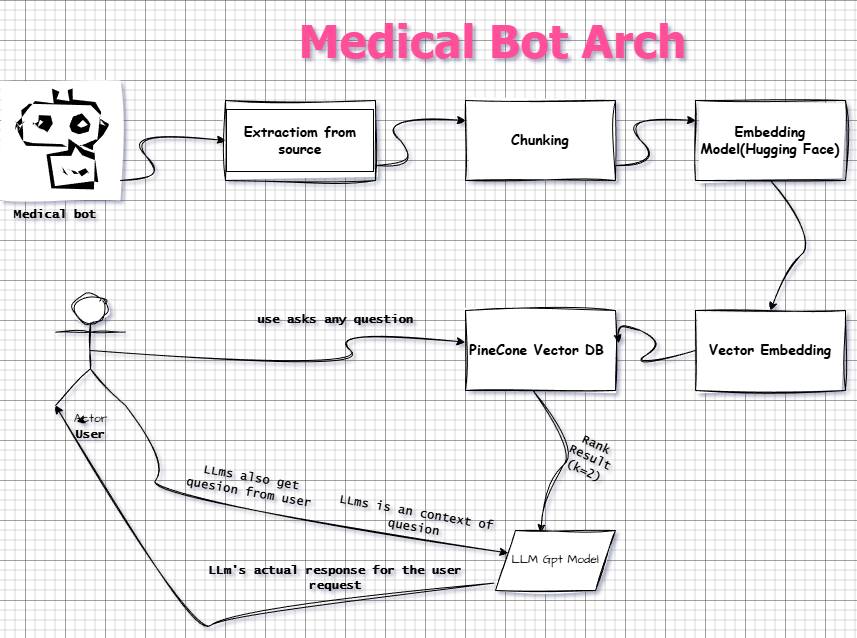

The diagram above was exported from draw.io. Its source (the exported page's mxGraphModel, read from the mxfile embedded in the PNG):
<mxGraphModel dx="1442" dy="562" grid="1" gridSize="10" guides="1" tooltips="1" connect="1" arrows="1" fold="1" page="0" pageScale="1" pageWidth="850" pageHeight="1100" background="none" math="0" shadow="1" adaptiveColors="none">
  <root>
    <mxCell id="0" />
    <mxCell id="1" parent="0" />
    <mxCell id="ZAvaT1x-yBZxkb2FkJcN-1" parent="1" style="rounded=0;whiteSpace=wrap;html=1;labelBackgroundColor=none;labelBorderColor=default;movable=0;resizable=0;rotatable=0;deletable=0;editable=0;locked=1;connectable=0;sketch=1;curveFitting=1;jiggle=2;" value="&lt;h3&gt;&lt;b&gt;&lt;font face=&quot;Comic Sans MS&quot; style=&quot;&quot;&gt;Extractiom from source&lt;/font&gt;&lt;/b&gt;&lt;/h3&gt;" vertex="1">
      <mxGeometry height="80" width="150" x="160" y="220" as="geometry" />
    </mxCell>
    <mxCell id="ZAvaT1x-yBZxkb2FkJcN-3" parent="1" style="points=[[0,0,0],[0.25,0,0],[0.5,0,0],[0.75,0,0],[1,0,0],[0,1,0],[0.25,1,0],[0.5,1,0],[0.75,1,0],[1,1,0],[0,0.25,0],[0,0.5,0],[0,0.75,0],[1,0.25,0],[1,0.5,0],[1,0.75,0]];points=[[0,0,0],[0.25,0,0],[0.5,0,0],[0.75,0,0],[1,0,0],[0,1,0],[0.25,1,0],[0.5,1,0],[0.75,1,0],[1,1,0],[0,0.25,0],[0,0.5,0],[0,0.75,0],[1,0.25,0],[1,0.5,0],[1,0.75,0]];outlineConnect=0;dashed=0;verticalLabelPosition=bottom;verticalAlign=top;align=center;html=1;fontSize=12;fontStyle=0;aspect=fixed;shape=mxgraph.aws4.resourceIcon;resIcon=mxgraph.aws4.chatbot;direction=west;movable=0;resizable=0;rotatable=0;deletable=0;editable=0;locked=1;connectable=0;labelBackgroundColor=none;sketch=1;curveFitting=1;jiggle=2;" value="" vertex="1">
      <mxGeometry height="120" width="120" x="-65" y="200" as="geometry" />
    </mxCell>
    <mxCell id="ZAvaT1x-yBZxkb2FkJcN-4" parent="1" style="text;html=1;whiteSpace=wrap;align=center;verticalAlign=middle;rounded=0;fontFamily=Lucida Console;fontStyle=1;glass=1;labelBackgroundColor=none;movable=0;resizable=0;rotatable=0;deletable=0;editable=0;locked=1;connectable=0;sketch=1;curveFitting=1;jiggle=2;" value="&lt;font style=&quot;&quot;&gt;Medical bot&lt;/font&gt;" vertex="1">
      <mxGeometry height="30" width="110" x="-65" y="320" as="geometry" />
    </mxCell>
    <mxCell id="ZAvaT1x-yBZxkb2FkJcN-5" parent="1" style="rounded=0;whiteSpace=wrap;html=1;labelBackgroundColor=none;movable=0;resizable=0;rotatable=0;deletable=0;editable=0;locked=1;connectable=0;sketch=1;curveFitting=1;jiggle=2;" value="&lt;h3&gt;&lt;b&gt;&lt;font face=&quot;Comic Sans MS&quot; style=&quot;&quot;&gt;Chunking&lt;/font&gt;&lt;/b&gt;&lt;/h3&gt;" vertex="1">
      <mxGeometry height="80" width="150" x="400" y="220" as="geometry" />
    </mxCell>
    <mxCell id="ZAvaT1x-yBZxkb2FkJcN-6" parent="1" style="rounded=0;whiteSpace=wrap;html=1;labelBackgroundColor=none;movable=0;resizable=0;rotatable=0;deletable=0;editable=0;locked=1;connectable=0;sketch=1;curveFitting=1;jiggle=2;" value="&lt;h3&gt;&lt;font face=&quot;Comic Sans MS&quot;&gt;Embedding Model(Hugging Face)&lt;/font&gt;&lt;/h3&gt;" vertex="1">
      <mxGeometry height="80" width="150" x="630" y="220" as="geometry" />
    </mxCell>
    <mxCell id="ZAvaT1x-yBZxkb2FkJcN-7" parent="1" style="rounded=0;whiteSpace=wrap;html=1;labelBackgroundColor=none;movable=0;resizable=0;rotatable=0;deletable=0;editable=0;locked=1;connectable=0;sketch=1;curveFitting=1;jiggle=2;" value="&lt;h3&gt;&lt;font face=&quot;Comic Sans MS&quot;&gt;PineCone Vector DB&amp;nbsp;&lt;/font&gt;&lt;/h3&gt;" vertex="1">
      <mxGeometry height="80" width="150" x="400" y="430" as="geometry" />
    </mxCell>
    <mxCell id="ZAvaT1x-yBZxkb2FkJcN-8" parent="1" style="rounded=0;whiteSpace=wrap;html=1;labelBackgroundColor=none;movable=0;resizable=0;rotatable=0;deletable=0;editable=0;locked=1;connectable=0;sketch=1;curveFitting=1;jiggle=2;" value="&lt;h3&gt;&lt;font face=&quot;Comic Sans MS&quot;&gt;Vector Embedding&lt;/font&gt;&lt;/h3&gt;" vertex="1">
      <mxGeometry height="80" width="150" x="630" y="430" as="geometry" />
    </mxCell>
    <mxCell id="ZAvaT1x-yBZxkb2FkJcN-9" parent="1" style="shape=umlActor;verticalLabelPosition=bottom;verticalAlign=top;html=1;outlineConnect=0;hachureGap=4;fontFamily=Architects Daughter;fontSource=https%3A%2F%2Ffonts.googleapis.com%2Fcss%3Ffamily%3DArchitects%2BDaughter;labelBackgroundColor=none;sketch=1;curveFitting=1;jiggle=2;" value="Actor" vertex="1">
      <mxGeometry height="110" width="70" x="-10" y="415" as="geometry" />
    </mxCell>
    <mxCell id="ZAvaT1x-yBZxkb2FkJcN-11" parent="1" style="shape=parallelogram;perimeter=parallelogramPerimeter;whiteSpace=wrap;html=1;fixedSize=1;hachureGap=4;fontFamily=Architects Daughter;fontSource=https%3A%2F%2Ffonts.googleapis.com%2Fcss%3Ffamily%3DArchitects%2BDaughter;labelBackgroundColor=none;sketch=1;curveFitting=1;jiggle=2;" value="LLM Gpt Model" vertex="1">
      <mxGeometry height="60" width="120" x="430" y="650" as="geometry" />
    </mxCell>
    <mxCell id="ZAvaT1x-yBZxkb2FkJcN-12" parent="1" style="text;html=1;whiteSpace=wrap;align=center;verticalAlign=middle;rounded=0;fontFamily=Tahoma;fontStyle=1;labelBackgroundColor=none;textShadow=0;labelBorderColor=none;horizontal=1;fontSize=46;fontColor=#FF4F99;sketch=1;curveFitting=1;jiggle=2;" value="Medical Bot Arch" vertex="1">
      <mxGeometry height="80" width="405" x="225" y="120" as="geometry" />
    </mxCell>
    <mxCell id="ZAvaT1x-yBZxkb2FkJcN-13" edge="1" parent="1" style="curved=1;endArrow=classic;html=1;rounded=0;hachureGap=4;fontFamily=Architects Daughter;fontSource=https%3A%2F%2Ffonts.googleapis.com%2Fcss%3Ffamily%3DArchitects%2BDaughter;entryX=0;entryY=0.5;entryDx=0;entryDy=0;movable=0;resizable=0;rotatable=0;deletable=0;editable=0;locked=1;connectable=0;sketch=1;curveFitting=1;jiggle=2;" target="ZAvaT1x-yBZxkb2FkJcN-1" value="">
      <mxGeometry height="50" relative="1" width="50" as="geometry">
        <Array as="points">
          <mxPoint x="105" y="300" />
          <mxPoint x="55" y="250" />
        </Array>
        <mxPoint x="55" y="300" as="sourcePoint" />
        <mxPoint x="105" y="250" as="targetPoint" />
      </mxGeometry>
    </mxCell>
    <mxCell id="ZAvaT1x-yBZxkb2FkJcN-14" edge="1" parent="1" style="curved=1;endArrow=classic;html=1;rounded=0;hachureGap=4;fontFamily=Architects Daughter;fontSource=https%3A%2F%2Ffonts.googleapis.com%2Fcss%3Ffamily%3DArchitects%2BDaughter;entryX=0;entryY=0.25;entryDx=0;entryDy=0;movable=0;resizable=0;rotatable=0;deletable=0;editable=0;locked=1;connectable=0;sketch=1;curveFitting=1;jiggle=2;" target="ZAvaT1x-yBZxkb2FkJcN-5" value="">
      <mxGeometry height="50" relative="1" width="50" as="geometry">
        <Array as="points">
          <mxPoint x="360" y="285" />
          <mxPoint x="310" y="235" />
        </Array>
        <mxPoint x="310" y="285" as="sourcePoint" />
        <mxPoint x="415" y="245" as="targetPoint" />
      </mxGeometry>
    </mxCell>
    <mxCell id="ZAvaT1x-yBZxkb2FkJcN-15" edge="1" parent="1" source="ZAvaT1x-yBZxkb2FkJcN-9" style="curved=1;endArrow=classic;html=1;rounded=0;hachureGap=4;fontFamily=Architects Daughter;fontSource=https%3A%2F%2Ffonts.googleapis.com%2Fcss%3Ffamily%3DArchitects%2BDaughter;entryX=-0.003;entryY=0.398;entryDx=0;entryDy=0;exitX=0.5;exitY=0.5;exitDx=0;exitDy=0;exitPerimeter=0;entryPerimeter=0;sketch=1;curveFitting=1;jiggle=2;" target="ZAvaT1x-yBZxkb2FkJcN-7" value="">
      <mxGeometry height="50" relative="1" width="50" as="geometry">
        <Array as="points">
          <mxPoint x="310" y="495" />
          <mxPoint x="260" y="445" />
        </Array>
        <mxPoint x="260" y="495" as="sourcePoint" />
        <mxPoint x="350" y="450" as="targetPoint" />
      </mxGeometry>
    </mxCell>
    <mxCell id="ZAvaT1x-yBZxkb2FkJcN-16" edge="1" parent="1" style="curved=1;endArrow=classic;html=1;rounded=0;hachureGap=4;fontFamily=Architects Daughter;fontSource=https%3A%2F%2Ffonts.googleapis.com%2Fcss%3Ffamily%3DArchitects%2BDaughter;entryX=0;entryY=0.25;entryDx=0;entryDy=0;sketch=1;curveFitting=1;jiggle=2;" target="ZAvaT1x-yBZxkb2FkJcN-6" value="">
      <mxGeometry height="50" relative="1" width="50" as="geometry">
        <Array as="points">
          <mxPoint x="600" y="285" />
          <mxPoint x="550" y="235" />
        </Array>
        <mxPoint x="550" y="285" as="sourcePoint" />
        <mxPoint x="620" y="240" as="targetPoint" />
      </mxGeometry>
    </mxCell>
    <mxCell id="ZAvaT1x-yBZxkb2FkJcN-17" edge="1" parent="1" source="ZAvaT1x-yBZxkb2FkJcN-6" style="curved=1;endArrow=classic;html=1;rounded=0;hachureGap=4;fontFamily=Architects Daughter;fontSource=https%3A%2F%2Ffonts.googleapis.com%2Fcss%3Ffamily%3DArchitects%2BDaughter;entryX=0.5;entryY=0;entryDx=0;entryDy=0;exitX=0.5;exitY=1;exitDx=0;exitDy=0;movable=0;resizable=0;rotatable=0;deletable=0;editable=0;locked=1;connectable=0;sketch=1;curveFitting=1;jiggle=2;" target="ZAvaT1x-yBZxkb2FkJcN-8" value="">
      <mxGeometry height="50" relative="1" width="50" as="geometry">
        <Array as="points">
          <mxPoint x="750" y="360" />
          <mxPoint x="720" y="390" />
        </Array>
        <mxPoint x="690" y="310" as="sourcePoint" />
        <mxPoint x="780" y="310" as="targetPoint" />
      </mxGeometry>
    </mxCell>
    <mxCell id="ZAvaT1x-yBZxkb2FkJcN-18" edge="1" parent="1" source="ZAvaT1x-yBZxkb2FkJcN-8" style="curved=1;endArrow=classic;html=1;rounded=0;hachureGap=4;fontFamily=Architects Daughter;fontSource=https%3A%2F%2Ffonts.googleapis.com%2Fcss%3Ffamily%3DArchitects%2BDaughter;exitX=0;exitY=0.5;exitDx=0;exitDy=0;entryX=1.021;entryY=0.408;entryDx=0;entryDy=0;entryPerimeter=0;movable=0;resizable=0;rotatable=0;deletable=0;editable=0;locked=1;connectable=0;sketch=1;curveFitting=1;jiggle=2;" target="ZAvaT1x-yBZxkb2FkJcN-7" value="">
      <mxGeometry height="50" relative="1" width="50" as="geometry">
        <Array as="points">
          <mxPoint x="560" y="490" />
          <mxPoint x="600" y="460" />
          <mxPoint x="550" y="440" />
        </Array>
        <mxPoint x="550" y="490" as="sourcePoint" />
        <mxPoint x="580" y="470" as="targetPoint" />
      </mxGeometry>
    </mxCell>
    <mxCell id="ZAvaT1x-yBZxkb2FkJcN-19" parent="1" style="text;html=1;whiteSpace=wrap;align=center;verticalAlign=middle;rounded=0;fontFamily=Lucida Console;fontStyle=1;glass=1;labelBackgroundColor=none;movable=1;resizable=1;rotatable=1;deletable=1;editable=1;locked=0;connectable=1;rotation=0;sketch=1;curveFitting=1;jiggle=2;" value="use asks any question" vertex="1">
      <mxGeometry height="20" width="180" x="180" y="430" as="geometry" />
    </mxCell>
    <mxCell id="ZAvaT1x-yBZxkb2FkJcN-21" edge="1" parent="1" style="curved=1;endArrow=classic;html=1;rounded=0;hachureGap=4;fontFamily=Architects Daughter;fontSource=https%3A%2F%2Ffonts.googleapis.com%2Fcss%3Ffamily%3DArchitects%2BDaughter;entryX=0.373;entryY=0.037;entryDx=0;entryDy=0;exitX=0.5;exitY=1;exitDx=0;exitDy=0;entryPerimeter=0;sketch=1;curveFitting=1;jiggle=2;" target="ZAvaT1x-yBZxkb2FkJcN-11" value="">
      <mxGeometry height="50" relative="1" width="50" as="geometry">
        <Array as="points">
          <mxPoint x="512.5" y="570" />
          <mxPoint x="482.5" y="600" />
        </Array>
        <mxPoint x="467.5" y="510" as="sourcePoint" />
        <mxPoint x="467.5" y="640" as="targetPoint" />
      </mxGeometry>
    </mxCell>
    <mxCell id="ZAvaT1x-yBZxkb2FkJcN-22" parent="1" style="text;html=1;whiteSpace=wrap;align=center;verticalAlign=middle;rounded=0;fontFamily=Lucida Console;fontStyle=1;glass=1;labelBackgroundColor=none;movable=0;resizable=0;rotatable=0;deletable=0;editable=0;locked=1;connectable=0;rotation=25;sketch=1;curveFitting=1;jiggle=2;" value="Rank Result (k=2)" vertex="1">
      <mxGeometry height="35" width="70" x="490" y="560" as="geometry" />
    </mxCell>
    <mxCell id="ZAvaT1x-yBZxkb2FkJcN-24" edge="1" parent="1" style="curved=1;endArrow=classic;html=1;rounded=0;hachureGap=4;fontFamily=Architects Daughter;fontSource=https%3A%2F%2Ffonts.googleapis.com%2Fcss%3Ffamily%3DArchitects%2BDaughter;entryX=0.373;entryY=0.037;entryDx=0;entryDy=0;exitX=0.5;exitY=1;exitDx=0;exitDy=0;entryPerimeter=0;sketch=1;curveFitting=1;jiggle=2;" target="ZAvaT1x-yBZxkb2FkJcN-10" value="">
      <mxGeometry height="50" relative="1" width="50" as="geometry">
        <Array as="points" />
        <mxPoint x="15" y="540" as="sourcePoint" />
        <mxPoint x="22.5" y="682" as="targetPoint" />
      </mxGeometry>
    </mxCell>
    <mxCell id="ZAvaT1x-yBZxkb2FkJcN-10" parent="1" style="text;html=1;whiteSpace=wrap;align=center;verticalAlign=middle;rounded=0;fontFamily=Lucida Console;fontStyle=1;glass=1;labelBackgroundColor=none;movable=1;resizable=1;rotatable=1;deletable=1;editable=1;locked=0;connectable=1;sketch=1;curveFitting=1;jiggle=2;" value="&lt;font style=&quot;&quot;&gt;User&lt;/font&gt;" vertex="1">
      <mxGeometry height="30" width="110" x="-30" y="540" as="geometry" />
    </mxCell>
    <mxCell id="ZAvaT1x-yBZxkb2FkJcN-25" edge="1" parent="1" style="curved=1;endArrow=classic;html=1;rounded=0;hachureGap=4;fontFamily=Architects Daughter;fontSource=https%3A%2F%2Ffonts.googleapis.com%2Fcss%3Ffamily%3DArchitects%2BDaughter;exitX=0.5;exitY=1;exitDx=0;exitDy=0;sketch=1;curveFitting=1;jiggle=2;" target="ZAvaT1x-yBZxkb2FkJcN-11" value="">
      <mxGeometry height="50" relative="1" width="50" as="geometry">
        <Array as="points">
          <mxPoint x="105" y="585" />
          <mxPoint x="75" y="615" />
        </Array>
        <mxPoint x="60" y="525" as="sourcePoint" />
        <mxPoint x="67.5" y="667" as="targetPoint" />
      </mxGeometry>
    </mxCell>
    <mxCell id="ZAvaT1x-yBZxkb2FkJcN-26" parent="1" style="text;html=1;whiteSpace=wrap;align=center;verticalAlign=middle;rounded=0;fontFamily=Lucida Console;fontStyle=1;glass=1;labelBackgroundColor=none;movable=1;resizable=1;rotatable=1;deletable=1;editable=1;locked=0;connectable=1;rotation=10;sketch=1;curveFitting=1;jiggle=2;" value="LLms also get quesion from user" vertex="1">
      <mxGeometry height="25" width="150" x="109.79" y="592.36" as="geometry" />
    </mxCell>
    <mxCell id="ZAvaT1x-yBZxkb2FkJcN-28" parent="1" style="text;html=1;whiteSpace=wrap;align=center;verticalAlign=middle;rounded=0;fontFamily=Lucida Console;fontStyle=1;glass=1;labelBackgroundColor=none;movable=1;resizable=1;rotatable=1;deletable=1;editable=1;locked=0;connectable=1;rotation=10;sketch=1;curveFitting=1;jiggle=2;" value="LLms is an context of quesion" vertex="1">
      <mxGeometry height="20" width="180" x="259.79" y="630" as="geometry" />
    </mxCell>
    <mxCell id="ZAvaT1x-yBZxkb2FkJcN-29" edge="1" parent="1" source="ZAvaT1x-yBZxkb2FkJcN-11" style="curved=1;endArrow=classic;html=1;rounded=0;hachureGap=4;fontFamily=Architects Daughter;fontSource=https%3A%2F%2Ffonts.googleapis.com%2Fcss%3Ffamily%3DArchitects%2BDaughter;entryX=0;entryY=1;entryDx=0;entryDy=0;exitX=-0.013;exitY=0.877;exitDx=0;exitDy=0;movable=1;resizable=1;rotatable=1;deletable=1;editable=1;locked=0;connectable=1;exitPerimeter=0;entryPerimeter=0;sketch=1;curveFitting=1;jiggle=2;" target="ZAvaT1x-yBZxkb2FkJcN-9" value="">
      <mxGeometry height="50" relative="1" width="50" as="geometry">
        <Array as="points">
          <mxPoint x="160" y="730" />
          <mxPoint x="130" y="760" />
        </Array>
        <mxPoint x="115" y="670" as="sourcePoint" />
        <mxPoint x="115" y="800" as="targetPoint" />
      </mxGeometry>
    </mxCell>
    <mxCell id="ZAvaT1x-yBZxkb2FkJcN-30" parent="1" style="text;html=1;whiteSpace=wrap;align=center;verticalAlign=middle;rounded=0;fontFamily=Lucida Console;fontStyle=1;glass=1;labelBackgroundColor=none;movable=1;resizable=1;rotatable=1;deletable=1;editable=1;locked=0;connectable=1;rotation=0;sketch=1;curveFitting=1;jiggle=2;" value="LLm's actual response for the user request" vertex="1">
      <mxGeometry height="25" width="260" x="140" y="685" as="geometry" />
    </mxCell>
  </root>
</mxGraphModel>